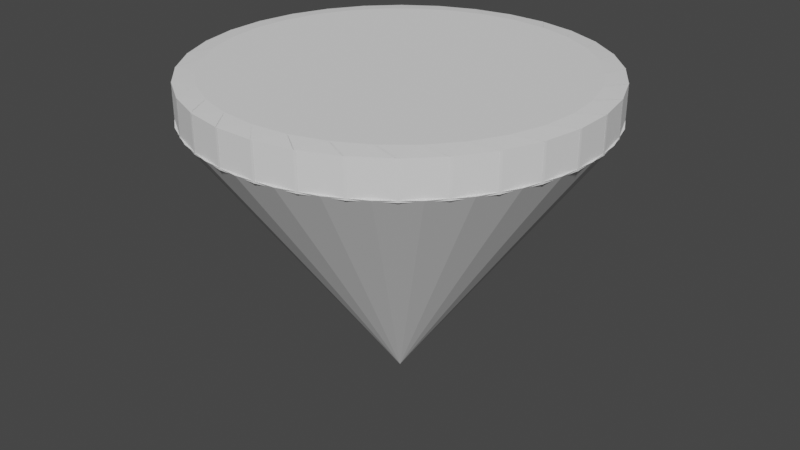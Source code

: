 # Source: Mega_Gem.blend  (saved by Blender 2.81.16; exported with 4.5.12 LTS)
import bpy
from mathutils import Matrix  # noqa: F401  (used for matrix-valued properties, if any)

bpy.ops.wm.read_factory_settings(use_empty=True)
scene = bpy.context.scene
scene.name = 'Scene'

# ---- collections
col_collection = bpy.data.collections.new('Collection'); scene.collection.children.link(col_collection)

# ---- world
world_world = bpy.data.worlds.new('World'); scene.world = world_world
world_world.use_nodes = True; world_world.node_tree.nodes.clear()
_N = world_world.node_tree.nodes; _L = world_world.node_tree.links
n0 = _N.new('ShaderNodeOutputWorld'); n0.name = 'World Output'; n0.location = (300, 300)
n1 = _N.new('ShaderNodeBackground'); n1.name = 'Background'; n1.location = (10, 300)
n1.inputs[0].default_value = (0.05088, 0.05088, 0.05088, 1.0)
_L.new(n1.outputs[0], n0.inputs[0])
n0.is_active_output = True
world_world.color = (0.05088, 0.05088, 0.05088)
world_world.use_sun_shadow = False
world_world.sun_shadow_jitter_overblur = 0.0

# ---- meshes
me_cone = bpy.data.meshes.new('Cone')
me_cone.from_pydata([(0.0, 1.0, -1.0), (0.1951, 0.9808, -1.0), (0.3827, 0.9239, -1.0), (0.5556, 0.8315, -1.0), (0.7071, 0.7071, -1.0), (0.8315, 0.5556, -1.0), (0.9239, 0.3827, -1.0), (0.9808, 0.1951, -1.0), (1.0, 7.55e-08, -1.0), (0.9808, -0.1951, -1.0), (0.9239, -0.3827, -1.0), (0.8315, -0.5556, -1.0), (0.7071, -0.7071, -1.0), (0.5556, -0.8315, -1.0), (0.3827, -0.9239, -1.0), (0.1951, -0.9808, -1.0), (-3.258e-07, -1.0, -1.0), (-0.1951, -0.9808, -1.0), (-0.3827, -0.9239, -1.0), (-0.5556, -0.8315, -1.0), (-0.7071, -0.7071, -1.0), (-0.8315, -0.5556, -1.0), (-0.9239, -0.3827, -1.0), (0.0, 0.0, 1.0), (-0.9808, -0.1951, -1.0), (-1.0, 9.656e-07, -1.0), (-0.9808, 0.1951, -1.0), (-0.9239, 0.3827, -1.0), (-0.8315, 0.5556, -1.0), (-0.7071, 0.7071, -1.0), (-0.5556, 0.8315, -1.0), (-0.3827, 0.9239, -1.0), (-0.1951, 0.9808, -1.0)], [], [(0, 23, 1), (1, 23, 2), (2, 23, 3), (3, 23, 4), (4, 23, 5), (5, 23, 6), (6, 23, 7), (7, 23, 8), (8, 23, 9), (9, 23, 10), (10, 23, 11), (11, 23, 12), (12, 23, 13), (13, 23, 14), (14, 23, 15), (15, 23, 16), (16, 23, 17), (17, 23, 18), (18, 23, 19), (19, 23, 20), (20, 23, 21), (21, 23, 22), (22, 23, 24), (24, 23, 25), (25, 23, 26), (26, 23, 27), (27, 23, 28), (28, 23, 29), (29, 23, 30), (30, 23, 31), (31, 23, 32), (32, 23, 0), (0, 1, 2, 3, 4, 5, 6, 7, 8, 9, 10, 11, 12, 13, 14, 15, 16, 17, 18, 19, 20, 21, 22, 24, 25, 26, 27, 28, 29, 30, 31, 32)])
_uv = me_cone.uv_layers.new(name='UVMap')
_uv.uv.foreach_set('vector', [0.25, 0.49, 0.25, 0.25, 0.2968, 0.4854, 0.2968, 0.4854, 0.25, 0.25, 0.3418, 0.4717, 0.3418, 0.4717, 0.25, 0.25, 0.3833, 0.4496, 0.3833, 0.4496, 0.25, 0.25, 0.4197, 0.4197, 0.4197, 0.4197, 0.25, 0.25, 0.4496, 0.3833, 0.4496, 0.3833, 0.25, 0.25, 0.4717, 0.3418, 0.4717, 0.3418, 0.25, 0.25, 0.4854, 0.2968, 0.4854, 0.2968, 0.25, 0.25, 0.49, 0.25, 0.49, 0.25, 0.25, 0.25, 0.4854, 0.2032, 0.4854, 0.2032, 0.25, 0.25, 0.4717, 0.1582, 0.4717, 0.1582, 0.25, 0.25, 0.4496, 0.1167, 0.4496, 0.1167, 0.25, 0.25, 0.4197, 0.08029, 0.4197, 0.08029, 0.25, 0.25, 0.3833, 0.05045, 0.3833, 0.05045, 0.25, 0.25, 0.3418, 0.02827, 0.3418, 0.02827, 0.25, 0.25, 0.2968, 0.01461, 0.2968, 0.01461, 0.25, 0.25, 0.25, 0.01, 0.25, 0.01, 0.25, 0.25, 0.2032, 0.01461, 0.2032, 0.01461, 0.25, 0.25, 0.1582, 0.02827, 0.1582, 0.02827, 0.25, 0.25, 0.1167, 0.05045, 0.1167, 0.05045, 0.25, 0.25, 0.08029, 0.08029, 0.08029, 0.08029, 0.25, 0.25, 0.05045, 0.1167, 0.05045, 0.1167, 0.25, 0.25, 0.02827, 0.1582, 0.02827, 0.1582, 0.25, 0.25, 0.01461, 0.2032, 0.01461, 0.2032, 0.25, 0.25, 0.01, 0.25, 0.01, 0.25, 0.25, 0.25, 0.01461, 0.2968, 0.01461, 0.2968, 0.25, 0.25, 0.02827, 0.3418, 0.02827, 0.3418, 0.25, 0.25, 0.05045, 0.3833, 0.05045, 0.3833, 0.25, 0.25, 0.08029, 0.4197, 0.08029, 0.4197, 0.25, 0.25, 0.1167, 0.4496, 0.1167, 0.4496, 0.25, 0.25, 0.1582, 0.4717, 0.1582, 0.4717, 0.25, 0.25, 0.2032, 0.4854, 0.2032, 0.4854, 0.25, 0.25, 0.25, 0.49, 0.75, 0.49, 0.7968, 0.4854, 0.8418, 0.4717, 0.8833, 0.4496, 0.9197, 0.4197, 0.9496, 0.3833, 0.9717, 0.3418, 0.9854, 0.2968, 0.99, 0.25, 0.9854, 0.2032, 0.9717, 0.1582, 0.9496, 0.1167, 0.9197, 0.08029, 0.8833, 0.05045, 0.8418, 0.02827, 0.7968, 0.01461, 0.75, 0.01, 0.7032, 0.01461, 0.6582, 0.02827, 0.6167, 0.05045, 0.5803, 0.08029, 0.5504, 0.1167, 0.5283, 0.1582, 0.5146, 0.2032, 0.51, 0.25, 0.5146, 0.2968, 0.5283, 0.3418, 0.5504, 0.3833, 0.5803, 0.4197, 0.6167, 0.4496, 0.6582, 0.4717, 0.7032, 0.4854])
me_cone.use_remesh_fix_poles = True
me_cone.use_remesh_preserve_attributes = False
me_cone.use_mirror_vertex_groups = False
me_cone.update()
me_cylinder = bpy.data.meshes.new('Cylinder')
me_cylinder.from_pydata([(-8.009e-08, 0.8954, -1.0), (-0.1036, 0.9898, -0.8959), (0.1036, 0.9898, -0.8959), (-7.823e-08, 0.8954, 1.0), (0.1036, 0.9898, 0.8959), (-0.1036, 0.9898, 0.8959), (0.1747, 0.8782, -1.0), (0.09153, 0.991, -0.8959), (0.2947, 0.9506, -0.8959), (0.1747, 0.8782, 1.0), (0.2947, 0.9506, 0.8959), (0.09153, 0.991, 0.8959), (0.3427, 0.8273, -1.0), (0.2831, 0.9541, -0.8959), (0.4745, 0.8748, -0.8959), (0.3427, 0.8273, 1.0), (0.4745, 0.8748, 0.8959), (0.2831, 0.9541, 0.8959), (0.4975, 0.7445, -1.0), (0.4638, 0.8805, -0.8959), (0.636, 0.7655, -0.8959), (0.4975, 0.7445, 1.0), (0.636, 0.7655, 0.8959), (0.4638, 0.8805, 0.8959), (0.6332, 0.6332, -1.0), (0.6267, 0.7731, -0.8959), (0.7731, 0.6267, -0.8959), (0.6332, 0.6332, 1.0), (0.7731, 0.6267, 0.8959), (0.6267, 0.7731, 0.8959), (0.7445, 0.4975, -1.0), (0.7655, 0.636, -0.8959), (0.8805, 0.4638, -0.8959), (0.7445, 0.4975, 1.0), (0.8805, 0.4638, 0.8959), (0.7655, 0.636, 0.8959), (0.8273, 0.3427, -1.0), (0.8748, 0.4745, -0.8959), (0.9541, 0.2831, -0.8959), (0.8273, 0.3427, 1.0), (0.9541, 0.2831, 0.8959), (0.8748, 0.4745, 0.8959), (0.8782, 0.1747, -1.0), (0.9506, 0.2947, -0.8959), (0.991, 0.09153, -0.8959), (0.8782, 0.1747, 1.0), (0.991, 0.09153, 0.8959), (0.9506, 0.2947, 0.8959), (0.8954, 4.377e-08, -1.0), (0.9898, 0.1036, -0.8959), (0.9898, -0.1036, -0.8959), (0.8954, 4.284e-08, 1.0), (0.9898, -0.1036, 0.8959), (0.9898, 0.1036, 0.8959), (0.8782, -0.1747, -1.0), (0.991, -0.09153, -0.8959), (0.9506, -0.2947, -0.8959), (0.8782, -0.1747, 1.0), (0.9506, -0.2947, 0.8959), (0.991, -0.09153, 0.8959), (0.8273, -0.3427, -1.0), (0.9541, -0.2831, -0.8959), (0.8748, -0.4745, -0.8959), (0.8273, -0.3427, 1.0), (0.8748, -0.4745, 0.8959), (0.9541, -0.2831, 0.8959), (0.7445, -0.4975, -1.0), (0.8805, -0.4638, -0.8959), (0.7655, -0.636, -0.8959), (0.7445, -0.4975, 1.0), (0.7655, -0.636, 0.8959), (0.8805, -0.4638, 0.8959), (0.6332, -0.6332, -1.0), (0.7731, -0.6267, -0.8959), (0.6267, -0.7731, -0.8959), (0.6332, -0.6332, 1.0), (0.6267, -0.7731, 0.8959), (0.7731, -0.6267, 0.8959), (0.4975, -0.7445, -1.0), (0.636, -0.7655, -0.8959), (0.4638, -0.8805, -0.8959), (0.4975, -0.7445, 1.0), (0.4638, -0.8805, 0.8959), (0.636, -0.7655, 0.8959), (0.3427, -0.8273, -1.0), (0.4745, -0.8748, -0.8959), (0.2831, -0.9541, -0.8959), (0.3427, -0.8273, 1.0), (0.2831, -0.9541, 0.8959), (0.4745, -0.8748, 0.8959), (0.1747, -0.8782, -1.0), (0.2947, -0.9506, -0.8959), (0.09153, -0.991, -0.8959), (0.1747, -0.8782, 1.0), (0.09153, -0.991, 0.8959), (0.2947, -0.9506, 0.8959), (-2.617e-07, -0.8954, -1.0), (0.1036, -0.9898, -0.8959), (-0.1036, -0.9898, -0.8959), (-2.626e-07, -0.8954, 1.0), (-0.1036, -0.9898, 0.8959), (0.1036, -0.9898, 0.8959), (-0.1747, -0.8782, -1.0), (-0.09153, -0.991, -0.8959), (-0.2947, -0.9506, -0.8959), (-0.1747, -0.8782, 1.0), (-0.2947, -0.9506, 0.8959), (-0.09153, -0.991, 0.8959), (-0.3427, -0.8273, -1.0), (-0.2831, -0.9541, -0.8959), (-0.4745, -0.8748, -0.8959), (-0.3427, -0.8273, 1.0), (-0.4745, -0.8748, 0.8959), (-0.2831, -0.9541, 0.8959), (-0.4975, -0.7445, -1.0), (-0.4638, -0.8805, -0.8959), (-0.636, -0.7655, -0.8959), (-0.4975, -0.7445, 1.0), (-0.636, -0.7655, 0.8959), (-0.4638, -0.8805, 0.8959), (-0.6332, -0.6332, -1.0), (-0.6267, -0.7731, -0.8959), (-0.7731, -0.6267, -0.8959), (-0.6332, -0.6332, 1.0), (-0.7731, -0.6267, 0.8959), (-0.6267, -0.7731, 0.8959), (-0.7445, -0.4975, -1.0), (-0.7655, -0.636, -0.8959), (-0.8805, -0.4638, -0.8959), (-0.7445, -0.4975, 1.0), (-0.8805, -0.4638, 0.8959), (-0.7655, -0.636, 0.8959), (-0.8273, -0.3427, -1.0), (-0.8748, -0.4745, -0.8959), (-0.9541, -0.2831, -0.8959), (-0.8273, -0.3427, 1.0), (-0.9541, -0.2831, 0.8959), (-0.8748, -0.4745, 0.8959), (-0.8782, -0.1747, -1.0), (-0.9506, -0.2947, -0.8959), (-0.991, -0.09153, -0.8959), (-0.8782, -0.1747, 1.0), (-0.991, -0.09153, 0.8959), (-0.9506, -0.2947, 0.8959), (-0.8954, 7.749e-07, -1.0), (-0.9898, -0.1036, -0.8959), (-0.9898, 0.1036, -0.8959), (-0.8954, 7.749e-07, 1.0), (-0.9898, 0.1036, 0.8959), (-0.9898, -0.1036, 0.8959), (-0.8782, 0.1747, -1.0), (-0.991, 0.09153, -0.8959), (-0.9506, 0.2947, -0.8959), (-0.8782, 0.1747, 1.0), (-0.9506, 0.2947, 0.8959), (-0.991, 0.09153, 0.8959), (-0.8273, 0.3427, -1.0), (-0.9541, 0.2831, -0.8959), (-0.8748, 0.4745, -0.8959), (-0.8273, 0.3427, 1.0), (-0.8748, 0.4745, 0.8959), (-0.9541, 0.2831, 0.8959), (-0.7445, 0.4975, -1.0), (-0.8805, 0.4638, -0.8959), (-0.7655, 0.636, -0.8959), (-0.7445, 0.4975, 1.0), (-0.7655, 0.636, 0.8959), (-0.8805, 0.4638, 0.8959), (-0.6332, 0.6332, -1.0), (-0.7731, 0.6267, -0.8959), (-0.6267, 0.7731, -0.8959), (-0.6332, 0.6332, 1.0), (-0.6267, 0.7731, 0.8959), (-0.7731, 0.6267, 0.8959), (-0.4975, 0.7445, -1.0), (-0.636, 0.7655, -0.8959), (-0.4638, 0.8805, -0.8959), (-0.4975, 0.7445, 1.0), (-0.4638, 0.8805, 0.8959), (-0.636, 0.7655, 0.8959), (-0.3427, 0.8273, -1.0), (-0.4745, 0.8748, -0.8959), (-0.2831, 0.9541, -0.8959), (-0.3427, 0.8273, 1.0), (-0.2831, 0.9541, 0.8959), (-0.4745, 0.8748, 0.8959), (-0.1747, 0.8782, -1.0), (-0.2947, 0.9506, -0.8959), (-0.09153, 0.991, -0.8959), (-0.1747, 0.8782, 1.0), (-0.09153, 0.991, 0.8959), (-0.2947, 0.9506, 0.8959)], [], [(188, 190, 5, 1), (14, 16, 23, 19), (20, 22, 29, 25), (26, 28, 35, 31), (32, 34, 41, 37), (38, 40, 47, 43), (44, 46, 53, 49), (50, 52, 59, 55), (56, 58, 65, 61), (62, 64, 71, 67), (68, 70, 77, 73), (74, 76, 83, 79), (80, 82, 89, 85), (86, 88, 95, 91), (92, 94, 101, 97), (98, 100, 107, 103), (104, 106, 113, 109), (110, 112, 119, 115), (116, 118, 125, 121), (122, 124, 131, 127), (128, 130, 137, 133), (134, 136, 143, 139), (140, 142, 149, 145), (146, 148, 155, 151), (152, 154, 161, 157), (158, 160, 167, 163), (164, 166, 173, 169), (170, 172, 179, 175), (176, 178, 185, 181), (182, 184, 191, 187), (8, 10, 17, 13), (9, 3, 189, 183, 177, 171, 165, 159, 153, 147, 141, 135, 129, 123, 117, 111, 105, 99, 93, 87, 81, 75, 69, 63, 57, 51, 45, 39, 33, 27, 21, 15), (2, 4, 11, 7), (0, 1, 2), (3, 4, 5), (6, 7, 8), (9, 10, 11), (12, 13, 14), (15, 16, 17), (18, 19, 20), (21, 22, 23), (24, 25, 26), (27, 28, 29), (30, 31, 32), (33, 34, 35), (36, 37, 38), (39, 40, 41), (42, 43, 44), (45, 46, 47), (48, 49, 50), (51, 52, 53), (54, 55, 56), (57, 58, 59), (60, 61, 62), (63, 64, 65), (66, 67, 68), (69, 70, 71), (72, 73, 74), (75, 76, 77), (78, 79, 80), (81, 82, 83), (84, 85, 86), (87, 88, 89), (90, 91, 92), (93, 94, 95), (96, 97, 98), (99, 100, 101), (102, 103, 104), (105, 106, 107), (108, 109, 110), (111, 112, 113), (114, 115, 116), (117, 118, 119), (120, 121, 122), (123, 124, 125), (126, 127, 128), (129, 130, 131), (132, 133, 134), (135, 136, 137), (138, 139, 140), (141, 142, 143), (144, 145, 146), (147, 148, 149), (150, 151, 152), (153, 154, 155), (156, 157, 158), (159, 160, 161), (162, 163, 164), (165, 166, 167), (168, 169, 170), (171, 172, 173), (174, 175, 176), (177, 178, 179), (180, 181, 182), (183, 184, 185), (186, 187, 188), (189, 190, 191), (2, 7, 6, 0), (11, 4, 3, 9), (1, 5, 4, 2), (10, 8, 7, 11), (8, 13, 12, 6), (17, 10, 9, 15), (16, 14, 13, 17), (14, 19, 18, 12), (23, 16, 15, 21), (22, 20, 19, 23), (20, 25, 24, 18), (29, 22, 21, 27), (28, 26, 25, 29), (26, 31, 30, 24), (35, 28, 27, 33), (34, 32, 31, 35), (32, 37, 36, 30), (41, 34, 33, 39), (40, 38, 37, 41), (38, 43, 42, 36), (47, 40, 39, 45), (46, 44, 43, 47), (44, 49, 48, 42), (53, 46, 45, 51), (52, 50, 49, 53), (50, 55, 54, 48), (59, 52, 51, 57), (58, 56, 55, 59), (56, 61, 60, 54), (65, 58, 57, 63), (64, 62, 61, 65), (62, 67, 66, 60), (71, 64, 63, 69), (70, 68, 67, 71), (68, 73, 72, 66), (77, 70, 69, 75), (76, 74, 73, 77), (74, 79, 78, 72), (83, 76, 75, 81), (82, 80, 79, 83), (80, 85, 84, 78), (89, 82, 81, 87), (88, 86, 85, 89), (86, 91, 90, 84), (95, 88, 87, 93), (94, 92, 91, 95), (92, 97, 96, 90), (101, 94, 93, 99), (100, 98, 97, 101), (98, 103, 102, 96), (107, 100, 99, 105), (106, 104, 103, 107), (104, 109, 108, 102), (113, 106, 105, 111), (112, 110, 109, 113), (110, 115, 114, 108), (119, 112, 111, 117), (118, 116, 115, 119), (116, 121, 120, 114), (125, 118, 117, 123), (124, 122, 121, 125), (122, 127, 126, 120), (131, 124, 123, 129), (130, 128, 127, 131), (128, 133, 132, 126), (137, 130, 129, 135), (136, 134, 133, 137), (134, 139, 138, 132), (143, 136, 135, 141), (142, 140, 139, 143), (140, 145, 144, 138), (149, 142, 141, 147), (148, 146, 145, 149), (146, 151, 150, 144), (155, 148, 147, 153), (154, 152, 151, 155), (152, 157, 156, 150), (161, 154, 153, 159), (160, 158, 157, 161), (158, 163, 162, 156), (167, 160, 159, 165), (166, 164, 163, 167), (164, 169, 168, 162), (173, 166, 165, 171), (172, 170, 169, 173), (170, 175, 174, 168), (179, 172, 171, 177), (178, 176, 175, 179), (176, 181, 180, 174), (185, 178, 177, 183), (184, 182, 181, 185), (182, 187, 186, 180), (191, 184, 183, 189), (190, 188, 187, 191), (188, 1, 0, 186), (5, 190, 189, 3), (0, 6, 12, 18, 24, 30, 36, 42, 48, 54, 60, 66, 72, 78, 84, 90, 96, 102, 108, 114, 120, 126, 132, 138, 144, 150, 156, 162, 168, 174, 180, 186)])
_uv = me_cylinder.uv_layers.new(name='UVMap')
_uv.uv.foreach_set('vector', [0.01466, 0.526, 0.01466, 0.974, 0.01659, 0.974, 0.01659, 0.526, 0.9209, 0.526, 0.9209, 0.974, 0.9228, 0.974, 0.9228, 0.526, 0.8897, 0.526, 0.8897, 0.974, 0.8916, 0.974, 0.8916, 0.526, 0.8584, 0.526, 0.8584, 0.974, 0.8603, 0.974, 0.8603, 0.526, 0.8272, 0.526, 0.8272, 0.974, 0.8291, 0.974, 0.8291, 0.526, 0.7959, 0.526, 0.7959, 0.974, 0.7978, 0.974, 0.7978, 0.526, 0.7647, 0.526, 0.7647, 0.974, 0.7666, 0.974, 0.7666, 0.526, 0.7334, 0.526, 0.7334, 0.974, 0.7353, 0.974, 0.7353, 0.526, 0.7022, 0.526, 0.7022, 0.974, 0.7041, 0.974, 0.7041, 0.526, 0.6709, 0.526, 0.6709, 0.974, 0.6728, 0.974, 0.6728, 0.526, 0.6397, 0.526, 0.6397, 0.974, 0.6416, 0.974, 0.6416, 0.526, 0.6084, 0.526, 0.6084, 0.974, 0.6103, 0.974, 0.6103, 0.526, 0.5772, 0.526, 0.5772, 0.974, 0.5791, 0.974, 0.5791, 0.526, 0.5459, 0.526, 0.5459, 0.974, 0.5478, 0.974, 0.5478, 0.526, 0.5147, 0.526, 0.5147, 0.974, 0.5166, 0.974, 0.5166, 0.526, 0.4834, 0.526, 0.4834, 0.974, 0.4853, 0.974, 0.4853, 0.526, 0.4522, 0.526, 0.4522, 0.974, 0.4541, 0.974, 0.4541, 0.526, 0.4209, 0.526, 0.4209, 0.974, 0.4228, 0.974, 0.4228, 0.526, 0.3897, 0.526, 0.3897, 0.974, 0.3916, 0.974, 0.3916, 0.526, 0.3584, 0.526, 0.3584, 0.974, 0.3603, 0.974, 0.3603, 0.526, 0.3272, 0.526, 0.3272, 0.974, 0.3291, 0.974, 0.3291, 0.526, 0.2959, 0.526, 0.2959, 0.974, 0.2978, 0.974, 0.2978, 0.526, 0.2647, 0.526, 0.2647, 0.974, 0.2666, 0.974, 0.2666, 0.526, 0.2334, 0.526, 0.2334, 0.974, 0.2353, 0.974, 0.2353, 0.526, 0.2022, 0.526, 0.2022, 0.974, 0.2041, 0.974, 0.2041, 0.526, 0.1709, 0.526, 0.1709, 0.974, 0.1728, 0.974, 0.1728, 0.526, 0.1397, 0.526, 0.1397, 0.974, 0.1416, 0.974, 0.1416, 0.526, 0.1084, 0.526, 0.1084, 0.974, 0.1103, 0.974, 0.1103, 0.526, 0.07716, 0.526, 0.07716, 0.974, 0.07909, 0.974, 0.07909, 0.526, 0.04591, 0.526, 0.04591, 0.974, 0.04784, 0.974, 0.04784, 0.526, 0.9522, 0.526, 0.9522, 0.974, 0.9541, 0.974, 0.9541, 0.526, 0.2919, 0.4608, 0.25, 0.4649, 0.2081, 0.4608, 0.1678, 0.4485, 0.1306, 0.4287, 0.09804, 0.402, 0.07131, 0.3694, 0.05145, 0.3322, 0.03922, 0.2919, 0.0351, 0.25, 0.03922, 0.2081, 0.05145, 0.1678, 0.07131, 0.1306, 0.09804, 0.09804, 0.1306, 0.07131, 0.1678, 0.05145, 0.2081, 0.03922, 0.25, 0.0351, 0.2919, 0.03922, 0.3322, 0.05145, 0.3694, 0.07131, 0.402, 0.09804, 0.4287, 0.1306, 0.4485, 0.1678, 0.4608, 0.2081, 0.4649, 0.25, 0.4608, 0.2919, 0.4485, 0.3322, 0.4287, 0.3694, 0.402, 0.402, 0.3694, 0.4287, 0.3322, 0.4485, 0.9834, 0.526, 0.9834, 0.974, 0.9853, 0.974, 0.9853, 0.526, 0.75, 0.4649, 0.7251, 0.4876, 0.7749, 0.4876, 0.25, 0.4649, 0.2749, 0.4876, 0.2251, 0.4876, 0.7919, 0.4608, 0.772, 0.4878, 0.8207, 0.4781, 0.2919, 0.4608, 0.3207, 0.4781, 0.272, 0.4878, 0.8322, 0.4485, 0.8179, 0.479, 0.8639, 0.46, 0.3322, 0.4485, 0.3639, 0.46, 0.3179, 0.479, 0.8694, 0.4287, 0.8613, 0.4613, 0.9026, 0.4337, 0.3694, 0.4287, 0.4026, 0.4337, 0.3613, 0.4613, 0.902, 0.402, 0.9004, 0.4355, 0.9355, 0.4004, 0.402, 0.402, 0.4355, 0.4004, 0.4004, 0.4355, 0.9287, 0.3694, 0.9337, 0.4026, 0.9613, 0.3613, 0.4287, 0.3694, 0.4613, 0.3613, 0.4337, 0.4026, 0.9485, 0.3322, 0.96, 0.3639, 0.979, 0.3179, 0.4485, 0.3322, 0.479, 0.3179, 0.46, 0.3639, 0.9608, 0.2919, 0.9781, 0.3207, 0.9878, 0.272, 0.4608, 0.2919, 0.4878, 0.272, 0.4781, 0.3207, 0.9649, 0.25, 0.9876, 0.2749, 0.9876, 0.2251, 0.4649, 0.25, 0.4876, 0.2251, 0.4876, 0.2749, 0.9608, 0.2081, 0.9878, 0.228, 0.9781, 0.1793, 0.4608, 0.2081, 0.4781, 0.1793, 0.4878, 0.228, 0.9485, 0.1678, 0.979, 0.1821, 0.96, 0.1361, 0.4485, 0.1678, 0.46, 0.1361, 0.479, 0.1821, 0.9287, 0.1306, 0.9613, 0.1387, 0.9337, 0.09736, 0.4287, 0.1306, 0.4337, 0.09736, 0.4613, 0.1387, 0.902, 0.09804, 0.9355, 0.0996, 0.9004, 0.06445, 0.402, 0.09804, 0.4004, 0.06445, 0.4355, 0.0996, 0.8694, 0.07131, 0.9026, 0.06629, 0.8613, 0.03867, 0.3694, 0.07131, 0.3613, 0.03867, 0.4026, 0.06629, 0.8322, 0.05145, 0.8639, 0.04004, 0.8179, 0.02102, 0.3322, 0.05145, 0.3179, 0.02102, 0.3639, 0.04004, 0.7919, 0.03922, 0.8207, 0.02186, 0.772, 0.01216, 0.2919, 0.03922, 0.272, 0.01216, 0.3207, 0.02186, 0.75, 0.0351, 0.7749, 0.01245, 0.7251, 0.01245, 0.25, 0.0351, 0.2251, 0.01245, 0.2749, 0.01245, 0.7081, 0.03922, 0.728, 0.01216, 0.6793, 0.02186, 0.2081, 0.03922, 0.1793, 0.02186, 0.228, 0.01216, 0.6678, 0.05145, 0.6821, 0.02102, 0.6361, 0.04004, 0.1678, 0.05145, 0.1361, 0.04004, 0.1821, 0.02102, 0.6306, 0.07131, 0.6387, 0.03867, 0.5974, 0.06629, 0.1306, 0.07131, 0.09736, 0.06629, 0.1387, 0.03867, 0.598, 0.09804, 0.5996, 0.06445, 0.5645, 0.0996, 0.09804, 0.09804, 0.06445, 0.0996, 0.0996, 0.06445, 0.5713, 0.1306, 0.5663, 0.09736, 0.5387, 0.1387, 0.07131, 0.1306, 0.03867, 0.1387, 0.06629, 0.09736, 0.5515, 0.1678, 0.54, 0.1361, 0.521, 0.1821, 0.05145, 0.1678, 0.02102, 0.1821, 0.04004, 0.1361, 0.5392, 0.2081, 0.5219, 0.1793, 0.5122, 0.228, 0.03922, 0.2081, 0.01216, 0.228, 0.02186, 0.1793, 0.5351, 0.25, 0.5124, 0.2251, 0.5124, 0.2749, 0.0351, 0.25, 0.01245, 0.2749, 0.01245, 0.2251, 0.5392, 0.2919, 0.5122, 0.272, 0.5219, 0.3207, 0.03922, 0.2919, 0.02186, 0.3207, 0.01216, 0.272, 0.5515, 0.3322, 0.521, 0.3179, 0.54, 0.3639, 0.05145, 0.3322, 0.04004, 0.3639, 0.02102, 0.3179, 0.5713, 0.3694, 0.5387, 0.3613, 0.5663, 0.4026, 0.07131, 0.3694, 0.06629, 0.4026, 0.03867, 0.3613, 0.598, 0.402, 0.5645, 0.4004, 0.5996, 0.4355, 0.09804, 0.402, 0.0996, 0.4355, 0.06445, 0.4004, 0.6306, 0.4287, 0.5974, 0.4337, 0.6387, 0.4613, 0.1306, 0.4287, 0.1387, 0.4613, 0.09736, 0.4337, 0.6678, 0.4485, 0.6361, 0.46, 0.6821, 0.479, 0.1678, 0.4485, 0.1821, 0.479, 0.1361, 0.46, 0.7081, 0.4608, 0.6793, 0.4781, 0.728, 0.4878, 0.2081, 0.4608, 0.228, 0.4878, 0.1793, 0.4781, 0.9834, 0.526, 0.9853, 0.526, 0.9704, 0.5, 0.9984, 0.5, 0.9853, 0.974, 0.9834, 0.974, 0.9984, 1.0, 0.9704, 1.0, 0.01659, 0.526, 0.01659, 0.974, 0.0, 0.974, 0.0, 0.526, 0.9522, 0.974, 0.9522, 0.526, 0.9853, 0.526, 0.9853, 0.974, 0.9522, 0.526, 0.9541, 0.526, 0.9391, 0.5, 0.9671, 0.5, 0.9541, 0.974, 0.9522, 0.974, 0.9671, 1.0, 0.9391, 1.0, 0.9209, 0.974, 0.9209, 0.526, 0.9541, 0.526, 0.9541, 0.974, 0.9209, 0.526, 0.9228, 0.526, 0.9079, 0.5, 0.9359, 0.5, 0.9228, 0.974, 0.9209, 0.974, 0.9359, 1.0, 0.9079, 1.0, 0.8897, 0.974, 0.8897, 0.526, 0.9228, 0.526, 0.9228, 0.974, 0.8897, 0.526, 0.8916, 0.526, 0.8766, 0.5, 0.9046, 0.5, 0.8916, 0.974, 0.8897, 0.974, 0.9046, 1.0, 0.8766, 1.0, 0.8584, 0.974, 0.8584, 0.526, 0.8916, 0.526, 0.8916, 0.974, 0.8584, 0.526, 0.8603, 0.526, 0.8454, 0.5, 0.8734, 0.5, 0.8603, 0.974, 0.8584, 0.974, 0.8734, 1.0, 0.8454, 1.0, 0.8272, 0.974, 0.8272, 0.526, 0.8603, 0.526, 0.8603, 0.974, 0.8272, 0.526, 0.8291, 0.526, 0.8141, 0.5, 0.8421, 0.5, 0.8291, 0.974, 0.8272, 0.974, 0.8421, 1.0, 0.8141, 1.0, 0.7959, 0.974, 0.7959, 0.526, 0.8291, 0.526, 0.8291, 0.974, 0.7959, 0.526, 0.7978, 0.526, 0.7829, 0.5, 0.8109, 0.5, 0.7978, 0.974, 0.7959, 0.974, 0.8109, 1.0, 0.7829, 1.0, 0.7647, 0.974, 0.7647, 0.526, 0.7978, 0.526, 0.7978, 0.974, 0.7647, 0.526, 0.7666, 0.526, 0.7516, 0.5, 0.7796, 0.5, 0.7666, 0.974, 0.7647, 0.974, 0.7796, 1.0, 0.7516, 1.0, 0.7334, 0.974, 0.7334, 0.526, 0.7666, 0.526, 0.7666, 0.974, 0.7334, 0.526, 0.7353, 0.526, 0.7204, 0.5, 0.7484, 0.5, 0.7353, 0.974, 0.7334, 0.974, 0.7484, 1.0, 0.7204, 1.0, 0.7022, 0.974, 0.7022, 0.526, 0.7353, 0.526, 0.7353, 0.974, 0.7022, 0.526, 0.7041, 0.526, 0.6891, 0.5, 0.7171, 0.5, 0.7041, 0.974, 0.7022, 0.974, 0.7171, 1.0, 0.6891, 1.0, 0.6709, 0.974, 0.6709, 0.526, 0.7041, 0.526, 0.7041, 0.974, 0.6709, 0.526, 0.6728, 0.526, 0.6579, 0.5, 0.6859, 0.5, 0.6728, 0.974, 0.6709, 0.974, 0.6859, 1.0, 0.6579, 1.0, 0.6397, 0.974, 0.6397, 0.526, 0.6728, 0.526, 0.6728, 0.974, 0.6397, 0.526, 0.6416, 0.526, 0.6266, 0.5, 0.6546, 0.5, 0.6416, 0.974, 0.6397, 0.974, 0.6546, 1.0, 0.6266, 1.0, 0.6084, 0.974, 0.6084, 0.526, 0.6416, 0.526, 0.6416, 0.974, 0.6084, 0.526, 0.6103, 0.526, 0.5954, 0.5, 0.6234, 0.5, 0.6103, 0.974, 0.6084, 0.974, 0.6234, 1.0, 0.5954, 1.0, 0.5772, 0.974, 0.5772, 0.526, 0.6103, 0.526, 0.6103, 0.974, 0.5772, 0.526, 0.5791, 0.526, 0.5641, 0.5, 0.5921, 0.5, 0.5791, 0.974, 0.5772, 0.974, 0.5921, 1.0, 0.5641, 1.0, 0.5459, 0.974, 0.5459, 0.526, 0.5791, 0.526, 0.5791, 0.974, 0.5459, 0.526, 0.5478, 0.526, 0.5329, 0.5, 0.5609, 0.5, 0.5478, 0.974, 0.5459, 0.974, 0.5609, 1.0, 0.5329, 1.0, 0.5147, 0.974, 0.5147, 0.526, 0.5478, 0.526, 0.5478, 0.974, 0.5147, 0.526, 0.5166, 0.526, 0.5016, 0.5, 0.5296, 0.5, 0.5166, 0.974, 0.5147, 0.974, 0.5296, 1.0, 0.5016, 1.0, 0.4834, 0.974, 0.4834, 0.526, 0.5166, 0.526, 0.5166, 0.974, 0.4834, 0.526, 0.4853, 0.526, 0.4704, 0.5, 0.4984, 0.5, 0.4853, 0.974, 0.4834, 0.974, 0.4984, 1.0, 0.4704, 1.0, 0.4522, 0.974, 0.4522, 0.526, 0.4853, 0.526, 0.4853, 0.974, 0.4522, 0.526, 0.4541, 0.526, 0.4391, 0.5, 0.4671, 0.5, 0.4541, 0.974, 0.4522, 0.974, 0.4671, 1.0, 0.4391, 1.0, 0.4209, 0.974, 0.4209, 0.526, 0.4541, 0.526, 0.4541, 0.974, 0.4209, 0.526, 0.4228, 0.526, 0.4079, 0.5, 0.4359, 0.5, 0.4228, 0.974, 0.4209, 0.974, 0.4359, 1.0, 0.4079, 1.0, 0.3897, 0.974, 0.3897, 0.526, 0.4228, 0.526, 0.4228, 0.974, 0.3897, 0.526, 0.3916, 0.526, 0.3766, 0.5, 0.4046, 0.5, 0.3916, 0.974, 0.3897, 0.974, 0.4046, 1.0, 0.3766, 1.0, 0.3584, 0.974, 0.3584, 0.526, 0.3916, 0.526, 0.3916, 0.974, 0.3584, 0.526, 0.3603, 0.526, 0.3454, 0.5, 0.3734, 0.5, 0.3603, 0.974, 0.3584, 0.974, 0.3734, 1.0, 0.3454, 1.0, 0.3272, 0.974, 0.3272, 0.526, 0.3603, 0.526, 0.3603, 0.974, 0.3272, 0.526, 0.3291, 0.526, 0.3141, 0.5, 0.3421, 0.5, 0.3291, 0.974, 0.3272, 0.974, 0.3421, 1.0, 0.3141, 1.0, 0.2959, 0.974, 0.2959, 0.526, 0.3291, 0.526, 0.3291, 0.974, 0.2959, 0.526, 0.2978, 0.526, 0.2829, 0.5, 0.3109, 0.5, 0.2978, 0.974, 0.2959, 0.974, 0.3109, 1.0, 0.2829, 1.0, 0.2647, 0.974, 0.2647, 0.526, 0.2978, 0.526, 0.2978, 0.974, 0.2647, 0.526, 0.2666, 0.526, 0.2516, 0.5, 0.2796, 0.5, 0.2666, 0.974, 0.2647, 0.974, 0.2796, 1.0, 0.2516, 1.0, 0.2334, 0.974, 0.2334, 0.526, 0.2666, 0.526, 0.2666, 0.974, 0.2334, 0.526, 0.2353, 0.526, 0.2204, 0.5, 0.2484, 0.5, 0.2353, 0.974, 0.2334, 0.974, 0.2484, 1.0, 0.2204, 1.0, 0.2022, 0.974, 0.2022, 0.526, 0.2353, 0.526, 0.2353, 0.974, 0.2022, 0.526, 0.2041, 0.526, 0.1891, 0.5, 0.2171, 0.5, 0.2041, 0.974, 0.2022, 0.974, 0.2171, 1.0, 0.1891, 1.0, 0.1709, 0.974, 0.1709, 0.526, 0.2041, 0.526, 0.2041, 0.974, 0.1709, 0.526, 0.1728, 0.526, 0.1579, 0.5, 0.1859, 0.5, 0.1728, 0.974, 0.1709, 0.974, 0.1859, 1.0, 0.1579, 1.0, 0.1397, 0.974, 0.1397, 0.526, 0.1728, 0.526, 0.1728, 0.974, 0.1397, 0.526, 0.1416, 0.526, 0.1266, 0.5, 0.1546, 0.5, 0.1416, 0.974, 0.1397, 0.974, 0.1546, 1.0, 0.1266, 1.0, 0.1084, 0.974, 0.1084, 0.526, 0.1416, 0.526, 0.1416, 0.974, 0.1084, 0.526, 0.1103, 0.526, 0.09538, 0.5, 0.1234, 0.5, 0.1103, 0.974, 0.1084, 0.974, 0.1234, 1.0, 0.09538, 1.0, 0.07716, 0.974, 0.07716, 0.526, 0.1103, 0.526, 0.1103, 0.974, 0.07716, 0.526, 0.07909, 0.526, 0.06413, 0.5, 0.09212, 0.5, 0.07909, 0.974, 0.07716, 0.974, 0.09212, 1.0, 0.06413, 1.0, 0.04591, 0.974, 0.04591, 0.526, 0.07909, 0.526, 0.07909, 0.974, 0.04591, 0.526, 0.04784, 0.526, 0.03288, 0.5, 0.06087, 0.5, 0.04784, 0.974, 0.04591, 0.974, 0.06087, 1.0, 0.03288, 1.0, 0.01466, 0.974, 0.01466, 0.526, 0.04784, 0.526, 0.04784, 0.974, 0.01466, 0.526, 0.01659, 0.526, 0.001634, 0.5, 0.02962, 0.5, 0.01659, 0.974, 0.01466, 0.974, 0.02962, 1.0, 0.001634, 1.0, 0.75, 0.4649, 0.7919, 0.4608, 0.8322, 0.4485, 0.8694, 0.4287, 0.902, 0.402, 0.9287, 0.3694, 0.9485, 0.3322, 0.9608, 0.2919, 0.9649, 0.25, 0.9608, 0.2081, 0.9485, 0.1678, 0.9287, 0.1306, 0.902, 0.09804, 0.8694, 0.07131, 0.8322, 0.05145, 0.7919, 0.03922, 0.75, 0.0351, 0.7081, 0.03922, 0.6678, 0.05145, 0.6306, 0.07131, 0.598, 0.09804, 0.5713, 0.1306, 0.5515, 0.1678, 0.5392, 0.2081, 0.5351, 0.25, 0.5392, 0.2919, 0.5515, 0.3322, 0.5713, 0.3694, 0.598, 0.402, 0.6306, 0.4287, 0.6678, 0.4485, 0.7081, 0.4608])
me_cylinder.use_remesh_fix_poles = True
me_cylinder.use_remesh_preserve_attributes = False
me_cylinder.use_mirror_vertex_groups = False
me_cylinder.update()

# ---- objects
ob_gem_bottom = bpy.data.objects.new('Gem Bottom', me_cone)
ob_gem_top = bpy.data.objects.new('Gem Top', me_cylinder)

# ---- transforms, parenting, visibility, modifiers, constraints
ob_gem_bottom.location = (0.0, 0.0, 0.0)
ob_gem_bottom.rotation_euler = (3.142, 0.0, 0.0)
ob_gem_bottom.scale = (1.0, 1.0, 0.7)
ob_gem_bottom.lineart.crease_threshold = 0.0
ob_gem_top.location = (0.0, 0.0, 0.78)
ob_gem_top.scale = (1.0, 1.0, 0.1)
ob_gem_top.lineart.crease_threshold = 0.0

# ---- collection membership
col_collection.objects.link(ob_gem_bottom)
col_collection.objects.link(ob_gem_top)

# ---- scene / render settings (as saved in the file)
scene.frame_start = 1; scene.frame_end = 250; scene.frame_set(1)
scene.render.engine = 'BLENDER_EEVEE_NEXT'
scene.cycles.use_denoising = False
scene.cycles.samples = 128
scene.cycles.sampling_pattern = 'TABULATED_SOBOL'
scene.cycles.use_adaptive_sampling = False
scene.cycles.use_light_tree = False
scene.view_settings.view_transform = 'Filmic'
bpy.context.view_layer.update()

# ---- added for rendering (the .blend has no active camera and no usable light): camera, sun
cam_auto = bpy.data.cameras.new('AutoCamera')
cam_auto.lens = 50.0
cam_auto.sensor_width = 36.0
cam_auto.clip_end = 1000.0
ob_auto_camera = bpy.data.objects.new('AutoCamera', cam_auto)
scene.collection.objects.link(ob_auto_camera)
ob_auto_camera.location = (2.99756, -3.59707, 2.48805)
ob_auto_camera.rotation_euler = (1.09748, -7.21219e-08, 0.694738)
scene.camera = ob_auto_camera
light_auto_sun = bpy.data.lights.new('AutoSun', 'SUN')
light_auto_sun.energy = 3.0
light_auto_sun.angle = 0.0523599
ob_auto_sun = bpy.data.objects.new('AutoSun', light_auto_sun)
scene.collection.objects.link(ob_auto_sun)
ob_auto_sun.rotation_euler = (0.872665, 0.174533, 0.523599)
bpy.context.view_layer.update()
